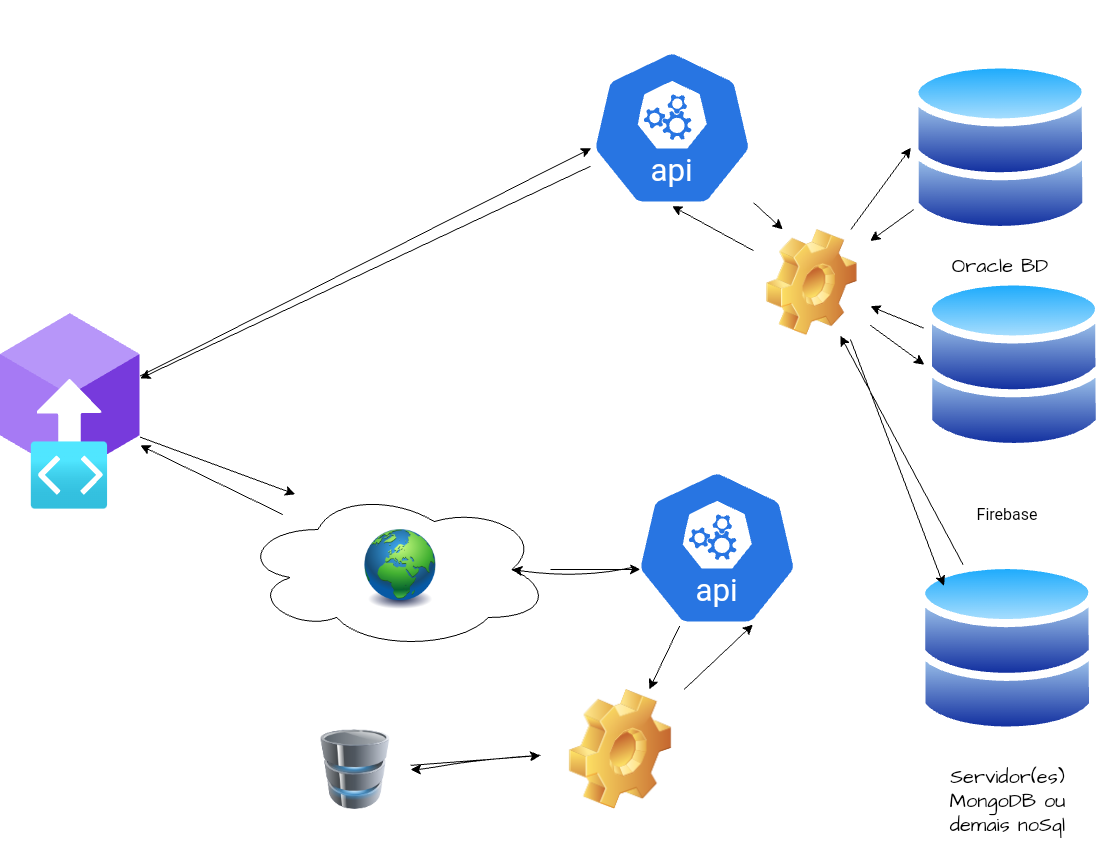

The diagram above was exported from draw.io. Its source (the exported page's mxGraphModel, read from the mxfile embedded in the PNG):
<mxGraphModel dx="294" dy="1993" grid="1" gridSize="10" guides="1" tooltips="1" connect="1" arrows="1" fold="1" page="1" pageScale="1" pageWidth="1169" pageHeight="827" math="0" shadow="0">
  <root>
    <mxCell id="0" />
    <object label="Oracle" id="EHuJXtPzy3w8dPUdHfM9-4">
      <mxCell parent="0" />
    </object>
    <mxCell id="079_6kwL8hv6fcy53lxk-95" style="edgeStyle=none;curved=1;rounded=0;sketch=1;hachureGap=4;jiggle=2;curveFitting=1;orthogonalLoop=1;jettySize=auto;html=1;fontFamily=Architects Daughter;fontSource=https%3A%2F%2Ffonts.googleapis.com%2Fcss%3Ffamily%3DArchitects%2BDaughter;fontSize=16;startSize=8;endSize=8;entryX=1;entryY=0.25;entryDx=0;entryDy=0;" parent="EHuJXtPzy3w8dPUdHfM9-4" edge="1">
      <mxGeometry relative="1" as="geometry">
        <mxPoint x="440.00000000000006" y="-29.999999999999886" as="targetPoint" />
        <mxPoint x="440.00000000000006" y="-29.999999999999886" as="sourcePoint" />
      </mxGeometry>
    </mxCell>
    <mxCell id="Ewg0wqU7LS4bugmO4N8Z-13" value="Oracle BD" style="text;strokeColor=none;fillColor=none;html=1;align=center;verticalAlign=middle;whiteSpace=wrap;rounded=0;fontSize=20;fontFamily=Architects Daughter;movable=1;resizable=1;rotatable=1;deletable=1;editable=1;locked=0;connectable=1;" parent="EHuJXtPzy3w8dPUdHfM9-4" vertex="1">
      <mxGeometry x="970.42" y="196.4" width="160" height="60.73" as="geometry" />
    </mxCell>
    <mxCell id="PUubQZQBeEXoZSaNnMS--0" value="&lt;font style=&quot;vertical-align: inherit;&quot;&gt;&lt;font style=&quot;vertical-align: inherit;&quot;&gt;&lt;font style=&quot;vertical-align: inherit;&quot;&gt;&lt;font style=&quot;vertical-align: inherit;&quot;&gt;&lt;font style=&quot;vertical-align: inherit;&quot;&gt;&lt;font style=&quot;vertical-align: inherit;&quot;&gt;Servidor(es) MongoDB ou demais noSql&lt;/font&gt;&lt;/font&gt;&lt;/font&gt;&lt;/font&gt;&lt;/font&gt;&lt;/font&gt;" style="text;strokeColor=none;fillColor=none;html=1;align=center;verticalAlign=middle;whiteSpace=wrap;rounded=0;fontSize=20;fontFamily=Architects Daughter;movable=1;resizable=1;rotatable=1;deletable=1;editable=1;locked=0;connectable=1;" parent="EHuJXtPzy3w8dPUdHfM9-4" vertex="1">
      <mxGeometry x="973.83" y="697" width="166.59" height="130" as="geometry" />
    </mxCell>
    <mxCell id="g1W2FO-2su8ggcy4UMtL-36" style="edgeStyle=none;curved=1;rounded=0;orthogonalLoop=1;jettySize=auto;html=1;fontSize=12;startSize=8;endSize=8;" edge="1" parent="EHuJXtPzy3w8dPUdHfM9-4" source="PUubQZQBeEXoZSaNnMS--66" target="Xw8OQT6ChquYXmqDyxgu-6">
      <mxGeometry relative="1" as="geometry" />
    </mxCell>
    <mxCell id="g1W2FO-2su8ggcy4UMtL-40" style="edgeStyle=none;curved=1;rounded=0;orthogonalLoop=1;jettySize=auto;html=1;entryX=0.25;entryY=0;entryDx=0;entryDy=0;fontSize=12;startSize=8;endSize=8;" edge="1" parent="EHuJXtPzy3w8dPUdHfM9-4" source="PUubQZQBeEXoZSaNnMS--66" target="g1W2FO-2su8ggcy4UMtL-34">
      <mxGeometry relative="1" as="geometry" />
    </mxCell>
    <mxCell id="PUubQZQBeEXoZSaNnMS--66" value="" style="aspect=fixed;sketch=0;html=1;dashed=0;whitespace=wrap;fillColor=#2875E2;strokeColor=#ffffff;points=[[0.005,0.63,0],[0.1,0.2,0],[0.9,0.2,0],[0.5,0,0],[0.995,0.63,0],[0.72,0.99,0],[0.5,1,0],[0.28,0.99,0]];shape=mxgraph.kubernetes.icon2;kubernetesLabel=1;prIcon=api;hachureGap=4;jiggle=2;curveFitting=1;fontFamily=Architects Daughter;fontSource=https%3A%2F%2Ffonts.googleapis.com%2Fcss%3Ffamily%3DArchitects%2BDaughter;fontSize=19;verticalAlign=bottom;movable=0;resizable=0;rotatable=0;deletable=0;editable=0;locked=1;connectable=0;" parent="EHuJXtPzy3w8dPUdHfM9-4" vertex="1">
      <mxGeometry x="640" y="10" width="163.15" height="156.62" as="geometry" />
    </mxCell>
    <mxCell id="Xw8OQT6ChquYXmqDyxgu-6" value="" style="image;aspect=fixed;html=1;points=[];align=center;fontSize=12;image=img/lib/azure2/blockchain/Blockchain_Applications.svg;sketch=1;hachureGap=4;jiggle=2;curveFitting=1;fontFamily=Architects Daughter;fontSource=https://fonts.googleapis.com/css?family=Architects+Daughter;movable=0;resizable=0;rotatable=0;deletable=0;editable=0;locked=1;connectable=0;" parent="EHuJXtPzy3w8dPUdHfM9-4" vertex="1">
      <mxGeometry x="50" y="273.8" width="139.65" height="196.2" as="geometry" />
    </mxCell>
    <mxCell id="g1W2FO-2su8ggcy4UMtL-53" style="edgeStyle=none;curved=1;rounded=0;orthogonalLoop=1;jettySize=auto;html=1;fontSize=12;startSize=8;endSize=8;" edge="1" parent="EHuJXtPzy3w8dPUdHfM9-4" source="g1W2FO-2su8ggcy4UMtL-1" target="g1W2FO-2su8ggcy4UMtL-20">
      <mxGeometry relative="1" as="geometry" />
    </mxCell>
    <mxCell id="g1W2FO-2su8ggcy4UMtL-1" value="" style="aspect=fixed;sketch=0;html=1;dashed=0;whitespace=wrap;fillColor=#2875E2;strokeColor=#ffffff;points=[[0.005,0.63,0],[0.1,0.2,0],[0.9,0.2,0],[0.5,0,0],[0.995,0.63,0],[0.72,0.99,0],[0.5,1,0],[0.28,0.99,0]];shape=mxgraph.kubernetes.icon2;kubernetesLabel=1;prIcon=api;hachureGap=4;jiggle=2;curveFitting=1;fontFamily=Architects Daughter;fontSource=https%3A%2F%2Ffonts.googleapis.com%2Fcss%3Ffamily%3DArchitects%2BDaughter;fontSize=19;verticalAlign=bottom;movable=1;resizable=1;rotatable=1;deletable=1;editable=1;locked=0;connectable=1;" vertex="1" parent="EHuJXtPzy3w8dPUdHfM9-4">
      <mxGeometry x="685" y="430" width="163.15" height="156.62" as="geometry" />
    </mxCell>
    <mxCell id="g1W2FO-2su8ggcy4UMtL-7" style="edgeStyle=none;curved=1;rounded=0;orthogonalLoop=1;jettySize=auto;html=1;fontSize=12;startSize=8;endSize=8;" edge="1" parent="EHuJXtPzy3w8dPUdHfM9-4" source="g1W2FO-2su8ggcy4UMtL-2" target="Xw8OQT6ChquYXmqDyxgu-6">
      <mxGeometry relative="1" as="geometry" />
    </mxCell>
    <mxCell id="g1W2FO-2su8ggcy4UMtL-33" style="edgeStyle=none;curved=1;rounded=0;orthogonalLoop=1;jettySize=auto;html=1;fontSize=12;startSize=8;endSize=8;" edge="1" parent="EHuJXtPzy3w8dPUdHfM9-4" source="g1W2FO-2su8ggcy4UMtL-2">
      <mxGeometry relative="1" as="geometry">
        <mxPoint x="690" y="530" as="targetPoint" />
      </mxGeometry>
    </mxCell>
    <mxCell id="g1W2FO-2su8ggcy4UMtL-2" value="" style="ellipse;shape=cloud;whiteSpace=wrap;html=1;fontSize=16;movable=0;resizable=0;rotatable=0;deletable=0;editable=0;locked=1;connectable=0;" vertex="1" parent="EHuJXtPzy3w8dPUdHfM9-4">
      <mxGeometry x="290" y="450" width="310" height="160" as="geometry" />
    </mxCell>
    <mxCell id="g1W2FO-2su8ggcy4UMtL-4" value="" style="image;html=1;image=img/lib/clip_art/general/Earth_globe_128x128.png;fontSize=16;movable=0;resizable=0;rotatable=0;deletable=0;editable=0;locked=1;connectable=0;" vertex="1" parent="EHuJXtPzy3w8dPUdHfM9-4">
      <mxGeometry x="390" y="490" width="120" height="80" as="geometry" />
    </mxCell>
    <mxCell id="g1W2FO-2su8ggcy4UMtL-8" style="edgeStyle=none;curved=1;rounded=0;orthogonalLoop=1;jettySize=auto;html=1;entryX=0.177;entryY=0.03;entryDx=0;entryDy=0;entryPerimeter=0;fontSize=12;startSize=8;endSize=8;" edge="1" parent="EHuJXtPzy3w8dPUdHfM9-4" source="Xw8OQT6ChquYXmqDyxgu-6" target="g1W2FO-2su8ggcy4UMtL-2">
      <mxGeometry relative="1" as="geometry" />
    </mxCell>
    <mxCell id="g1W2FO-2su8ggcy4UMtL-51" style="edgeStyle=none;curved=1;rounded=0;orthogonalLoop=1;jettySize=auto;html=1;fontSize=12;startSize=8;endSize=8;" edge="1" parent="EHuJXtPzy3w8dPUdHfM9-4" source="g1W2FO-2su8ggcy4UMtL-10" target="g1W2FO-2su8ggcy4UMtL-34">
      <mxGeometry relative="1" as="geometry" />
    </mxCell>
    <mxCell id="g1W2FO-2su8ggcy4UMtL-10" value="" style="image;aspect=fixed;perimeter=ellipsePerimeter;html=1;align=center;shadow=0;dashed=0;spacingTop=3;image=img/lib/active_directory/databases.svg;fontSize=16;" vertex="1" parent="EHuJXtPzy3w8dPUdHfM9-4">
      <mxGeometry x="960.42" y="20" width="180" height="176.4" as="geometry" />
    </mxCell>
    <mxCell id="g1W2FO-2su8ggcy4UMtL-50" style="edgeStyle=none;curved=1;rounded=0;orthogonalLoop=1;jettySize=auto;html=1;fontSize=12;startSize=8;endSize=8;" edge="1" parent="EHuJXtPzy3w8dPUdHfM9-4" source="g1W2FO-2su8ggcy4UMtL-11" target="g1W2FO-2su8ggcy4UMtL-34">
      <mxGeometry relative="1" as="geometry" />
    </mxCell>
    <mxCell id="g1W2FO-2su8ggcy4UMtL-11" value="" style="image;aspect=fixed;perimeter=ellipsePerimeter;html=1;align=center;shadow=0;dashed=0;spacingTop=3;image=img/lib/active_directory/databases.svg;fontSize=16;movable=0;resizable=0;rotatable=0;deletable=0;editable=0;locked=1;connectable=0;" vertex="1" parent="EHuJXtPzy3w8dPUdHfM9-4">
      <mxGeometry x="967.12" y="520.6" width="180" height="176.4" as="geometry" />
    </mxCell>
    <mxCell id="g1W2FO-2su8ggcy4UMtL-52" style="edgeStyle=none;curved=1;rounded=0;orthogonalLoop=1;jettySize=auto;html=1;fontSize=12;startSize=8;endSize=8;" edge="1" parent="EHuJXtPzy3w8dPUdHfM9-4" source="g1W2FO-2su8ggcy4UMtL-12" target="g1W2FO-2su8ggcy4UMtL-34">
      <mxGeometry relative="1" as="geometry">
        <mxPoint x="850" y="320" as="targetPoint" />
      </mxGeometry>
    </mxCell>
    <mxCell id="g1W2FO-2su8ggcy4UMtL-12" value="" style="image;aspect=fixed;perimeter=ellipsePerimeter;html=1;align=center;shadow=0;dashed=0;spacingTop=3;image=img/lib/active_directory/databases.svg;fontSize=16;movable=1;resizable=1;rotatable=1;deletable=1;editable=1;locked=0;connectable=1;" vertex="1" parent="EHuJXtPzy3w8dPUdHfM9-4">
      <mxGeometry x="973.83" y="237.00000000000003" width="180" height="176.4" as="geometry" />
    </mxCell>
    <mxCell id="g1W2FO-2su8ggcy4UMtL-13" value="Firebase" style="text;strokeColor=none;fillColor=none;html=1;align=center;verticalAlign=middle;whiteSpace=wrap;rounded=0;fontSize=16;" vertex="1" parent="EHuJXtPzy3w8dPUdHfM9-4">
      <mxGeometry x="1017.12" y="450" width="80" height="50" as="geometry" />
    </mxCell>
    <mxCell id="g1W2FO-2su8ggcy4UMtL-20" value="" style="image;html=1;image=img/lib/clip_art/general/Gear_128x128.png;fontSize=16;movable=0;resizable=0;rotatable=0;deletable=0;editable=0;locked=1;connectable=0;" vertex="1" parent="EHuJXtPzy3w8dPUdHfM9-4">
      <mxGeometry x="590" y="650" width="160" height="120" as="geometry" />
    </mxCell>
    <mxCell id="g1W2FO-2su8ggcy4UMtL-29" style="edgeStyle=none;curved=1;rounded=0;orthogonalLoop=1;jettySize=auto;html=1;fontSize=12;startSize=8;endSize=8;" edge="1" parent="EHuJXtPzy3w8dPUdHfM9-4" source="g1W2FO-2su8ggcy4UMtL-21" target="g1W2FO-2su8ggcy4UMtL-20">
      <mxGeometry relative="1" as="geometry" />
    </mxCell>
    <mxCell id="g1W2FO-2su8ggcy4UMtL-21" value="" style="image;html=1;image=img/lib/clip_art/computers/Database_128x128.png;fontSize=16;movable=0;resizable=0;rotatable=0;deletable=0;editable=0;locked=1;connectable=0;" vertex="1" parent="EHuJXtPzy3w8dPUdHfM9-4">
      <mxGeometry x="350" y="690" width="110" height="80" as="geometry" />
    </mxCell>
    <mxCell id="g1W2FO-2su8ggcy4UMtL-30" style="edgeStyle=none;curved=1;rounded=0;orthogonalLoop=1;jettySize=auto;html=1;fontSize=12;startSize=8;endSize=8;" edge="1" parent="EHuJXtPzy3w8dPUdHfM9-4" source="g1W2FO-2su8ggcy4UMtL-20" target="g1W2FO-2su8ggcy4UMtL-21">
      <mxGeometry relative="1" as="geometry">
        <mxPoint x="460" y="740" as="targetPoint" />
        <Array as="points">
          <mxPoint x="530" y="720" />
          <mxPoint x="470" y="730" />
        </Array>
      </mxGeometry>
    </mxCell>
    <mxCell id="g1W2FO-2su8ggcy4UMtL-32" style="edgeStyle=none;curved=1;rounded=0;orthogonalLoop=1;jettySize=auto;html=1;entryX=0.875;entryY=0.5;entryDx=0;entryDy=0;entryPerimeter=0;fontSize=12;startSize=8;endSize=8;" edge="1" parent="EHuJXtPzy3w8dPUdHfM9-4" source="g1W2FO-2su8ggcy4UMtL-1" target="g1W2FO-2su8ggcy4UMtL-2">
      <mxGeometry relative="1" as="geometry">
        <Array as="points">
          <mxPoint x="630" y="540" />
        </Array>
      </mxGeometry>
    </mxCell>
    <mxCell id="g1W2FO-2su8ggcy4UMtL-42" style="edgeStyle=none;curved=1;rounded=0;orthogonalLoop=1;jettySize=auto;html=1;fontSize=12;startSize=8;endSize=8;entryX=0.5;entryY=1;entryDx=0;entryDy=0;entryPerimeter=0;" edge="1" parent="EHuJXtPzy3w8dPUdHfM9-4" source="g1W2FO-2su8ggcy4UMtL-34" target="PUubQZQBeEXoZSaNnMS--66">
      <mxGeometry relative="1" as="geometry">
        <mxPoint x="700" y="170" as="targetPoint" />
      </mxGeometry>
    </mxCell>
    <mxCell id="g1W2FO-2su8ggcy4UMtL-46" style="edgeStyle=none;curved=1;rounded=0;orthogonalLoop=1;jettySize=auto;html=1;entryX=0;entryY=0.5;entryDx=0;entryDy=0;fontSize=12;startSize=8;endSize=8;" edge="1" parent="EHuJXtPzy3w8dPUdHfM9-4" source="g1W2FO-2su8ggcy4UMtL-34" target="g1W2FO-2su8ggcy4UMtL-10">
      <mxGeometry relative="1" as="geometry" />
    </mxCell>
    <mxCell id="g1W2FO-2su8ggcy4UMtL-47" style="edgeStyle=none;curved=1;rounded=0;orthogonalLoop=1;jettySize=auto;html=1;entryX=0;entryY=0.5;entryDx=0;entryDy=0;fontSize=12;startSize=8;endSize=8;" edge="1" parent="EHuJXtPzy3w8dPUdHfM9-4" source="g1W2FO-2su8ggcy4UMtL-34" target="g1W2FO-2su8ggcy4UMtL-12">
      <mxGeometry relative="1" as="geometry" />
    </mxCell>
    <mxCell id="g1W2FO-2su8ggcy4UMtL-48" style="edgeStyle=none;curved=1;rounded=0;orthogonalLoop=1;jettySize=auto;html=1;entryX=0;entryY=0;entryDx=0;entryDy=0;fontSize=12;startSize=8;endSize=8;" edge="1" parent="EHuJXtPzy3w8dPUdHfM9-4" target="g1W2FO-2su8ggcy4UMtL-11">
      <mxGeometry relative="1" as="geometry">
        <mxPoint x="900" y="300" as="sourcePoint" />
      </mxGeometry>
    </mxCell>
    <mxCell id="g1W2FO-2su8ggcy4UMtL-34" value="" style="image;html=1;image=img/lib/clip_art/general/Gear_128x128.png;fontSize=16;" vertex="1" parent="EHuJXtPzy3w8dPUdHfM9-4">
      <mxGeometry x="803.15" y="190" width="116.58" height="106.2" as="geometry" />
    </mxCell>
    <mxCell id="g1W2FO-2su8ggcy4UMtL-35" style="edgeStyle=none;curved=1;rounded=0;orthogonalLoop=1;jettySize=auto;html=1;entryX=0.005;entryY=0.63;entryDx=0;entryDy=0;entryPerimeter=0;fontSize=12;startSize=8;endSize=8;" edge="1" parent="EHuJXtPzy3w8dPUdHfM9-4" source="Xw8OQT6ChquYXmqDyxgu-6" target="PUubQZQBeEXoZSaNnMS--66">
      <mxGeometry relative="1" as="geometry" />
    </mxCell>
    <mxCell id="g1W2FO-2su8ggcy4UMtL-54" style="edgeStyle=none;curved=1;rounded=0;orthogonalLoop=1;jettySize=auto;html=1;entryX=0.72;entryY=0.99;entryDx=0;entryDy=0;entryPerimeter=0;fontSize=12;startSize=8;endSize=8;" edge="1" parent="EHuJXtPzy3w8dPUdHfM9-4" source="g1W2FO-2su8ggcy4UMtL-20" target="g1W2FO-2su8ggcy4UMtL-1">
      <mxGeometry relative="1" as="geometry" />
    </mxCell>
  </root>
</mxGraphModel>